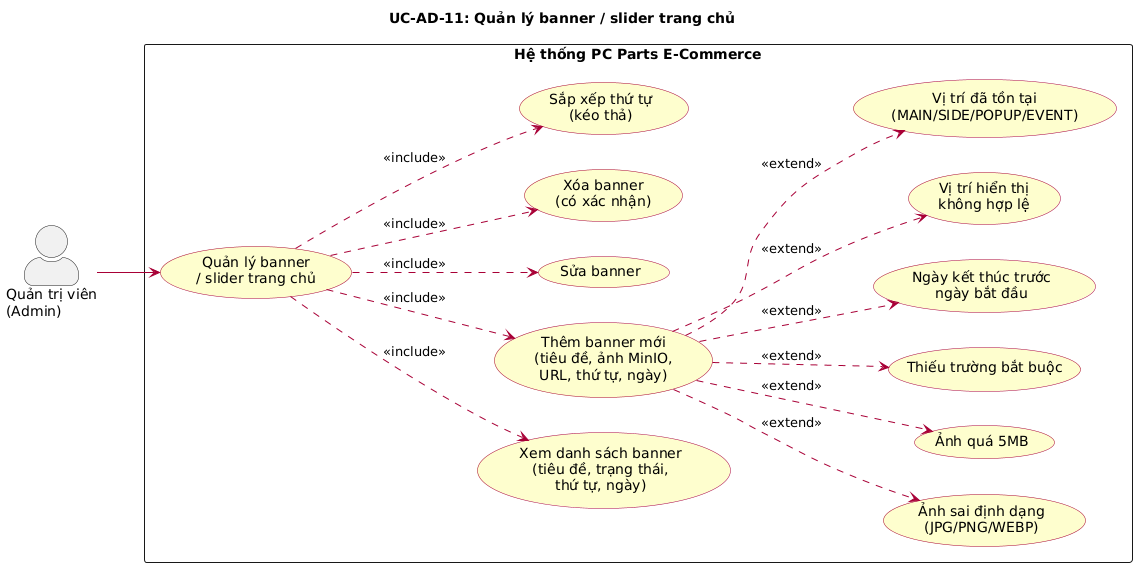

The diagram above was rendered by PlantUML. Its source (embedded in the PNG):
@startuml UC-AD-11 Quản lý banner slider
left to right direction
skinparam actorStyle awesome
skinparam packageStyle rectangle
skinparam usecase {
  BackgroundColor #FEFECE
  BorderColor #A80036
  ArrowColor #A80036
}

title UC-AD-11: Quản lý banner / slider trang chủ

actor "Quản trị viên\n(Admin)" as Admin

rectangle "Hệ thống PC Parts E-Commerce" {
  usecase "Quản lý banner\n/ slider trang chủ" as UC_BANNER
  usecase "Xem danh sách banner\n(tiêu đề, trạng thái,\nthứ tự, ngày)" as UC_LIST
  usecase "Thêm banner mới\n(tiêu đề, ảnh MinIO,\nURL, thứ tự, ngày)" as UC_ADD
  usecase "Sửa banner" as UC_EDIT
  usecase "Xóa banner\n(có xác nhận)" as UC_DEL
  usecase "Sắp xếp thứ tự\n(kéo thả)" as UC_SORT
  usecase "Ảnh sai định dạng\n(JPG/PNG/WEBP)" as UC_ERR_FORMAT
  usecase "Ảnh quá 5MB" as UC_ERR_SIZE
  usecase "Thiếu trường bắt buộc" as UC_ERR_EMPTY
  usecase "Ngày kết thúc trước\nngày bắt đầu" as UC_ERR_DATE
  usecase "Vị trí hiển thị\nkhông hợp lệ" as UC_ERR_PLACEMENT
  usecase "Vị trí đã tồn tại\n(MAIN/SIDE/POPUP/EVENT)" as UC_ERR_DUP
}

Admin --> UC_BANNER

UC_BANNER ..> UC_LIST : <<include>>
UC_BANNER ..> UC_ADD : <<include>>
UC_BANNER ..> UC_EDIT : <<include>>
UC_BANNER ..> UC_DEL : <<include>>
UC_BANNER ..> UC_SORT : <<include>>
UC_ADD ..> UC_ERR_FORMAT : <<extend>>
UC_ADD ..> UC_ERR_SIZE : <<extend>>
UC_ADD ..> UC_ERR_EMPTY : <<extend>>
UC_ADD ..> UC_ERR_DATE : <<extend>>
UC_ADD ..> UC_ERR_PLACEMENT : <<extend>>
UC_ADD ..> UC_ERR_DUP : <<extend>>

@enduml